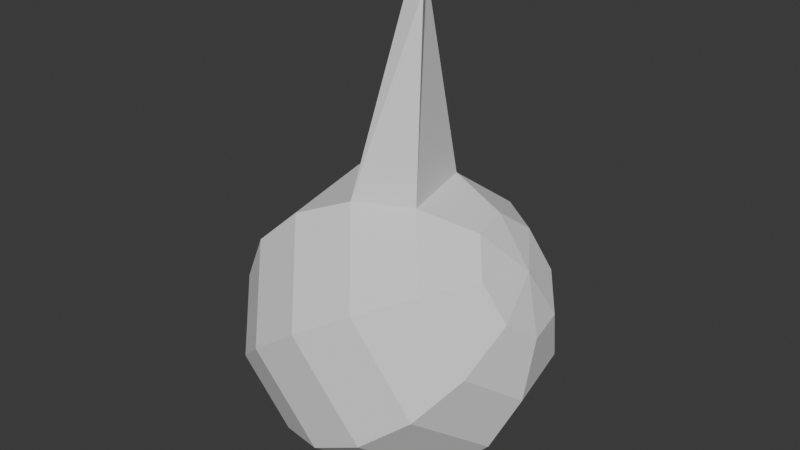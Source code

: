 # Source: GoldenFlask.blend  (saved by Blender 4.2.66; exported with 4.5.12 LTS)
import bpy
from mathutils import Matrix  # noqa: F401  (used for matrix-valued properties, if any)

bpy.ops.wm.read_factory_settings(use_empty=True)
scene = bpy.context.scene
scene.name = 'Scene'

# ---- collections
col_collection = bpy.data.collections.new('Collection'); scene.collection.children.link(col_collection)

# ---- world
world_world = bpy.data.worlds.new('World'); scene.world = world_world
world_world.use_nodes = True; world_world.node_tree.nodes.clear()
_N = world_world.node_tree.nodes; _L = world_world.node_tree.links
n0 = _N.new('ShaderNodeOutputWorld'); n0.name = 'World Output'; n0.location = (300, 300)
n1 = _N.new('ShaderNodeBackground'); n1.name = 'Background'; n1.location = (10, 300)
n1.inputs[0].default_value = (0.05088, 0.05088, 0.05088, 1.0)
_L.new(n1.outputs[0], n0.inputs[0])
n0.is_active_output = True
world_world.color = (0.05088, 0.05088, 0.05088)
world_world.use_sun_shadow = False
world_world.sun_shadow_jitter_overblur = 0.0

# ---- meshes
me_sphere_001 = bpy.data.meshes.new('Sphere.001')
me_sphere_001.from_pydata([(1.408, 0.1887, 0.1021), (1.343, 0.3403, -0.3569), (1.114, 0.4027, -0.783), (0.7553, 0.3663, -1.111), (0.3211, 0.2366, -1.292), (-0.1223, 0.03334, -1.297), (-0.5073, -0.2125, -1.126), (1.486, -0.1689, 0.09676), (1.488, -0.3204, -0.3668), (1.303, -0.4606, -0.7959), (0.96, -0.5682, -1.125), (0.5102, -0.6267, -1.304), (0.02249, -0.6274, -1.307), (-0.4289, -0.5701, -1.131), (1.408, -0.4544, 0.3122), (1.343, -0.8479, 0.03126), (1.114, -1.15, -0.2758), (0.7553, -1.314, -0.5622), (0.3211, -1.316, -0.7844), (-0.1223, -1.155, -0.9084), (-0.5073, -0.8555, -0.9156), (1.218, -0.5005, 0.6223), (0.9937, -0.933, 0.6042), (0.6575, -1.261, 0.4728), (0.261, -1.435, 0.248), (-0.1356, -1.427, -0.0358), (-0.4718, -1.24, -0.3355), (-0.6964, -0.9016, -0.6055), (1.029, -0.2802, 0.8453), (0.6442, -0.526, 1.016), (0.2009, -0.7293, 1.011), (-0.2333, -0.859, 0.8309), (-0.5923, -0.8954, 0.5027), (-0.8213, -0.833, 0.07661), (-0.8856, -0.6813, -0.3825), (0.9509, 0.07737, 0.8507), (0.4994, 0.1347, 1.026), (0.01172, 0.1341, 1.024), (-0.4381, 0.07547, 0.8449), (-0.7814, -0.0321, 0.5156), (-0.9661, -0.1723, 0.08652), (-0.9639, -0.3238, -0.3771), (1.029, 0.3628, 0.6352), (0.6442, 0.6622, 0.6281), (0.2009, 0.8232, 0.504), (-0.2333, 0.8214, 0.2819), (-0.5923, 0.657, -0.004535), (-0.8213, 0.3552, -0.3116), (-0.8856, -0.0383, -0.5925), (-0.7753, -0.4634, -0.8046), (1.297, -0.02926, 0.5243), (1.218, 0.4089, 0.3252), (0.9937, 0.7473, 0.05518), (0.6575, 0.9345, -0.2445), (0.261, 0.9418, -0.5284), (-0.1356, 0.7683, -0.7531), (-0.4718, 0.4403, -0.8845), (-0.6964, 0.007796, -0.9026), (0.4934, -0.2797, 2.506), (0.3279, -0.2911, 2.405), (0.4118, -0.1411, 2.588), (0.2377, -0.09825, 2.608)], [], [(56, 55, 4, 5), (54, 53, 2, 3), (52, 51, 0, 1), (57, 56, 5, 6), (55, 54, 3, 4), (53, 52, 1, 2), (51, 50, 0), (49, 57, 6), (6, 5, 12, 13), (4, 3, 10, 11), (2, 1, 8, 9), (0, 50, 7), (49, 6, 13), (5, 4, 11, 12), (3, 2, 9, 10), (1, 0, 7, 8), (9, 8, 15, 16), (7, 50, 14), (49, 13, 20), (12, 11, 18, 19), (10, 9, 16, 17), (8, 7, 14, 15), (13, 12, 19, 20), (11, 10, 17, 18), (49, 20, 27), (19, 18, 25, 26), (17, 16, 23, 24), (15, 14, 21, 22), (20, 19, 26, 27), (18, 17, 24, 25), (16, 15, 22, 23), (14, 50, 21), (22, 21, 28, 29), (27, 26, 33, 34), (25, 24, 31, 32), (23, 22, 29, 30), (21, 50, 28), (49, 27, 34), (26, 25, 32, 33), (24, 23, 30, 31), (34, 33, 40, 41), (32, 31, 38, 39), (29, 60, 58), (28, 50, 35), (49, 34, 41), (33, 32, 39, 40), (31, 30, 37, 38), (29, 28, 35, 36), (35, 50, 42), (49, 41, 48), (40, 39, 46, 47), (38, 37, 44, 45), (36, 35, 42, 43), (41, 40, 47, 48), (39, 38, 45, 46), (37, 36, 43, 44), (47, 46, 55, 56), (45, 44, 53, 54), (43, 42, 51, 52), (48, 47, 56, 57), (46, 45, 54, 55), (44, 43, 52, 53), (42, 50, 51), (49, 48, 57), (59, 58, 60, 61), (36, 37, 60), (30, 58, 59), (37, 30, 59), (60, 37, 61), (60, 29, 36), (58, 30, 29), (59, 61, 37)])
_uv = me_sphere_001.uv_layers.new(name='UVMap')
_uv.uv.foreach_set('vector', [0.75, 0.25, 0.75, 0.375, 0.625, 0.375, 0.625, 0.25, 0.75, 0.5, 0.75, 0.625, 0.625, 0.625, 0.625, 0.5, 0.75, 0.75, 0.75, 0.875, 0.625, 0.875, 0.625, 0.75, 0.75, 0.125, 0.75, 0.25, 0.625, 0.25, 0.625, 0.125, 0.75, 0.375, 0.75, 0.5, 0.625, 0.5, 0.625, 0.375, 0.75, 0.625, 0.75, 0.75, 0.625, 0.75, 0.625, 0.625, 0.75, 0.875, 0.6875, 1.0, 0.625, 0.875, 0.6875, 0.0, 0.75, 0.125, 0.625, 0.125, 0.625, 0.125, 0.625, 0.25, 0.5, 0.25, 0.5, 0.125, 0.625, 0.375, 0.625, 0.5, 0.5, 0.5, 0.5, 0.375, 0.625, 0.625, 0.625, 0.75, 0.5, 0.75, 0.5, 0.625, 0.625, 0.875, 0.5625, 1.0, 0.5, 0.875, 0.5625, 0.0, 0.625, 0.125, 0.5, 0.125, 0.625, 0.25, 0.625, 0.375, 0.5, 0.375, 0.5, 0.25, 0.625, 0.5, 0.625, 0.625, 0.5, 0.625, 0.5, 0.5, 0.625, 0.75, 0.625, 0.875, 0.5, 0.875, 0.5, 0.75, 0.5, 0.625, 0.5, 0.75, 0.375, 0.75, 0.375, 0.625, 0.5, 0.875, 0.4375, 1.0, 0.375, 0.875, 0.4375, 0.0, 0.5, 0.125, 0.375, 0.125, 0.5, 0.25, 0.5, 0.375, 0.375, 0.375, 0.375, 0.25, 0.5, 0.5, 0.5, 0.625, 0.375, 0.625, 0.375, 0.5, 0.5, 0.75, 0.5, 0.875, 0.375, 0.875, 0.375, 0.75, 0.5, 0.125, 0.5, 0.25, 0.375, 0.25, 0.375, 0.125, 0.5, 0.375, 0.5, 0.5, 0.375, 0.5, 0.375, 0.375, 0.3125, 0.0, 0.375, 0.125, 0.25, 0.125, 0.375, 0.25, 0.375, 0.375, 0.25, 0.375, 0.25, 0.25, 0.375, 0.5, 0.375, 0.625, 0.25, 0.625, 0.25, 0.5, 0.375, 0.75, 0.375, 0.875, 0.25, 0.875, 0.25, 0.75, 0.375, 0.125, 0.375, 0.25, 0.25, 0.25, 0.25, 0.125, 0.375, 0.375, 0.375, 0.5, 0.25, 0.5, 0.25, 0.375, 0.375, 0.625, 0.375, 0.75, 0.25, 0.75, 0.25, 0.625, 0.375, 0.875, 0.3125, 1.0, 0.25, 0.875, 0.25, 0.75, 0.25, 0.875, 0.125, 0.875, 0.125, 0.75, 0.25, 0.125, 0.25, 0.25, 0.125, 0.25, 0.125, 0.125, 0.25, 0.375, 0.25, 0.5, 0.125, 0.5, 0.125, 0.375, 0.25, 0.625, 0.25, 0.75, 0.125, 0.75, 0.125, 0.625, 0.25, 0.875, 0.1875, 1.0, 0.125, 0.875, 0.1875, 0.0, 0.25, 0.125, 0.125, 0.125, 0.25, 0.25, 0.25, 0.375, 0.125, 0.375, 0.125, 0.25, 0.25, 0.5, 0.25, 0.625, 0.125, 0.625, 0.125, 0.5, 0.125, 0.125, 0.125, 0.25, 0.0, 0.25, 0.0, 0.125, 0.125, 0.375, 0.125, 0.5, 0.0, 0.5, 0.0, 0.375, 0.125, 0.75, 0.0, 0.75, 0.125, 0.75, 0.125, 0.875, 0.0625, 1.0, 0.0, 0.875, 0.0625, 0.0, 0.125, 0.125, 0.0, 0.125, 0.125, 0.25, 0.125, 0.375, 0.0, 0.375, 0.0, 0.25, 0.125, 0.5, 0.125, 0.625, 0.0, 0.625, 0.0, 0.5, 0.125, 0.75, 0.125, 0.875, 0.0, 0.875, 0.0, 0.75, 1.0, 0.875, 0.9375, 1.0, 0.875, 0.875, 0.9375, 0.0, 1.0, 0.125, 0.875, 0.125, 1.0, 0.25, 1.0, 0.375, 0.875, 0.375, 0.875, 0.25, 1.0, 0.5, 1.0, 0.625, 0.875, 0.625, 0.875, 0.5, 1.0, 0.75, 1.0, 0.875, 0.875, 0.875, 0.875, 0.75, 1.0, 0.125, 1.0, 0.25, 0.875, 0.25, 0.875, 0.125, 1.0, 0.375, 1.0, 0.5, 0.875, 0.5, 0.875, 0.375, 1.0, 0.625, 1.0, 0.75, 0.875, 0.75, 0.875, 0.625, 0.875, 0.25, 0.875, 0.375, 0.75, 0.375, 0.75, 0.25, 0.875, 0.5, 0.875, 0.625, 0.75, 0.625, 0.75, 0.5, 0.875, 0.75, 0.875, 0.875, 0.75, 0.875, 0.75, 0.75, 0.875, 0.125, 0.875, 0.25, 0.75, 0.25, 0.75, 0.125, 0.875, 0.375, 0.875, 0.5, 0.75, 0.5, 0.75, 0.375, 0.875, 0.625, 0.875, 0.75, 0.75, 0.75, 0.75, 0.625, 0.875, 0.875, 0.8125, 1.0, 0.75, 0.875, 0.8125, 0.0, 0.875, 0.125, 0.75, 0.125, 0.125, 0.625, 0.125, 0.75, 0.0, 0.75, 0.0, 0.625, 1.0, 0.75, 1.0, 0.625, 1.0, 0.75, 0.125, 0.625, 0.125, 0.75, 0.125, 0.625, 0.0, 0.625, 0.125, 0.625, 0.125, 0.625, 1.0, 0.75, 1.0, 0.625, 1.0, 0.625, 0.0, 0.75, 0.125, 0.75, 0.0, 0.75, 0.125, 0.75, 0.125, 0.625, 0.125, 0.75, 0.125, 0.625, 0.0, 0.625, 0.0, 0.625])
me_sphere_001.update()

# ---- objects
ob_goldenflask = bpy.data.objects.new('GoldenFlask', me_sphere_001)

# ---- transforms, parenting, visibility, modifiers, constraints
ob_goldenflask.location = (0.0, 0.0, 0.0)

# ---- collection membership
col_collection.objects.link(ob_goldenflask)

# ---- scene / render settings (as saved in the file)
scene.frame_start = 1; scene.frame_end = 250; scene.frame_set(1)
scene.render.engine = 'BLENDER_EEVEE_NEXT'
scene.cycles.sampling_pattern = 'TABULATED_SOBOL'
bpy.context.view_layer.update()

# ---- added for rendering (the .blend has no active camera and no usable light): camera, sun
cam_auto = bpy.data.cameras.new('AutoCamera')
cam_auto.lens = 50.0
cam_auto.sensor_width = 36.0
cam_auto.clip_end = 1000.0
ob_auto_camera = bpy.data.objects.new('AutoCamera', cam_auto)
scene.collection.objects.link(ob_auto_camera)
ob_auto_camera.location = (5.06782, -6.01456, 4.49609)
ob_auto_camera.rotation_euler = (1.09748, -7.21219e-08, 0.694738)
scene.camera = ob_auto_camera
light_auto_sun = bpy.data.lights.new('AutoSun', 'SUN')
light_auto_sun.energy = 3.0
light_auto_sun.angle = 0.0523599
ob_auto_sun = bpy.data.objects.new('AutoSun', light_auto_sun)
scene.collection.objects.link(ob_auto_sun)
ob_auto_sun.rotation_euler = (0.872665, 0.174533, 0.523599)
bpy.context.view_layer.update()
